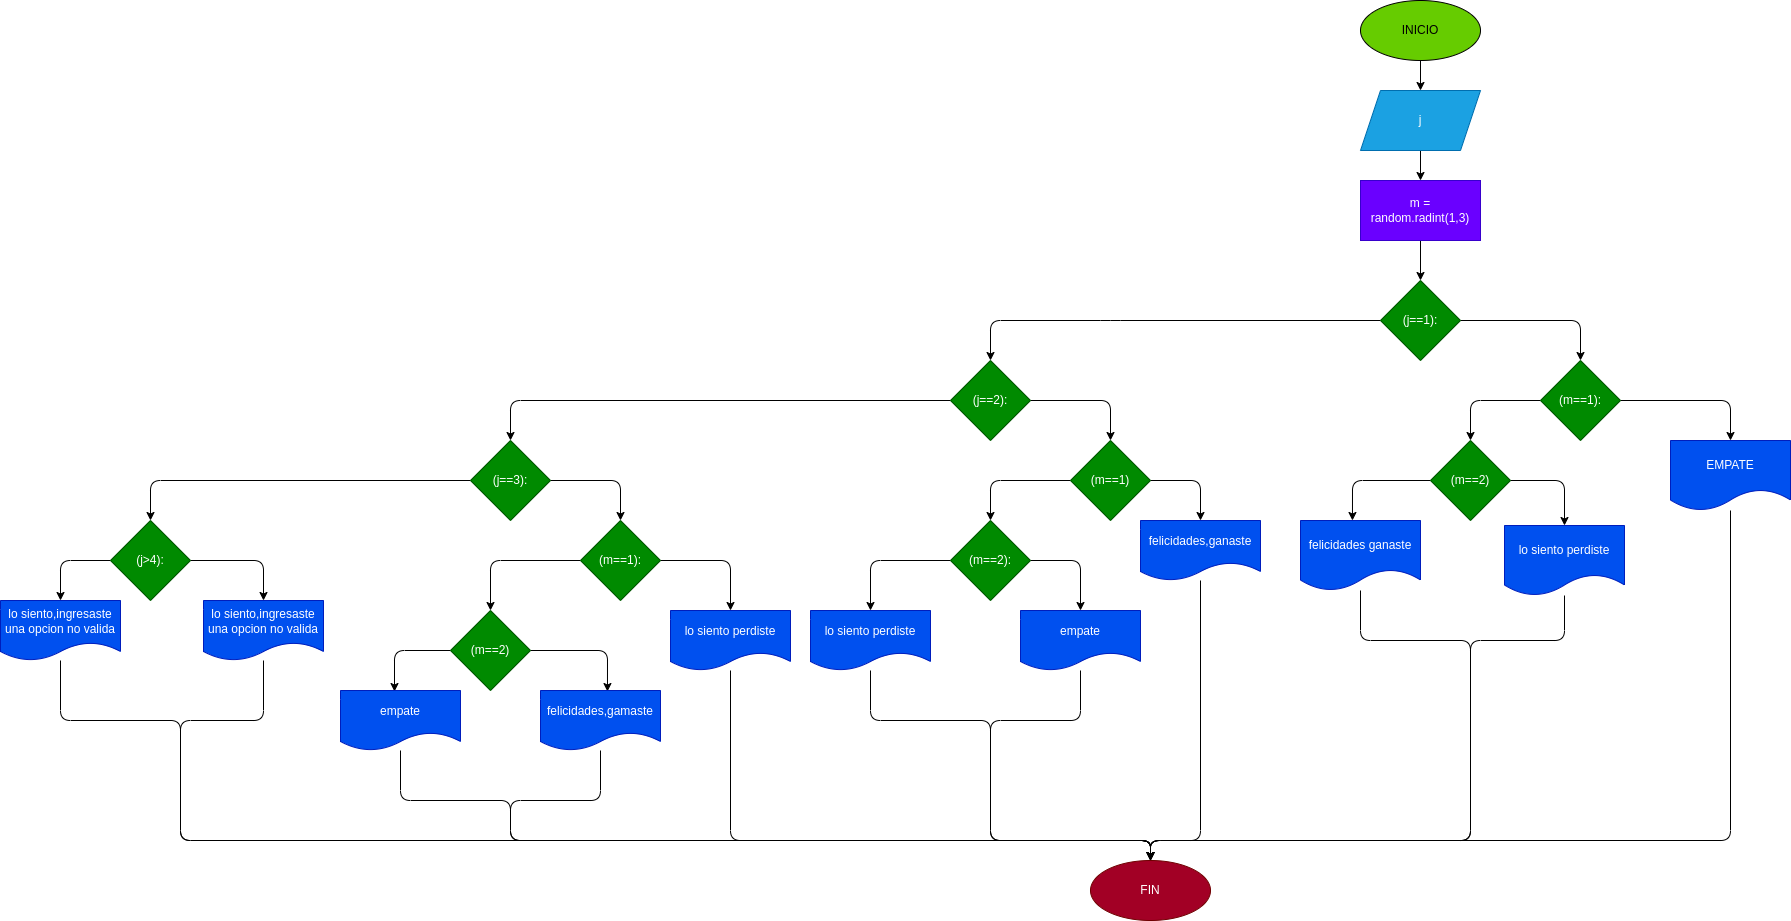

The diagram above was exported from draw.io. Its source (the exported page's mxGraphModel, read from the mxfile embedded in the PNG):
<mxGraphModel dx="2307" dy="411" grid="1" gridSize="10" guides="1" tooltips="1" connect="1" arrows="1" fold="1" page="1" pageScale="1" pageWidth="827" pageHeight="1169" math="0" shadow="0">
  <root>
    <mxCell id="0" />
    <mxCell id="1" parent="0" />
    <mxCell id="27" style="edgeStyle=none;html=1;entryX=0.5;entryY=0;entryDx=0;entryDy=0;" edge="1" parent="1" source="25" target="26">
      <mxGeometry relative="1" as="geometry" />
    </mxCell>
    <mxCell id="25" value="INICIO" style="ellipse;whiteSpace=wrap;html=1;fillColor=#66CC00;" vertex="1" parent="1">
      <mxGeometry x="210" y="40" width="120" height="60" as="geometry" />
    </mxCell>
    <mxCell id="29" value="" style="edgeStyle=none;html=1;" edge="1" parent="1" source="26">
      <mxGeometry relative="1" as="geometry">
        <mxPoint x="270" y="220" as="targetPoint" />
      </mxGeometry>
    </mxCell>
    <mxCell id="26" value="j" style="shape=parallelogram;perimeter=parallelogramPerimeter;whiteSpace=wrap;html=1;fixedSize=1;fillColor=#1ba1e2;fontColor=#ffffff;strokeColor=#006EAF;" vertex="1" parent="1">
      <mxGeometry x="210" y="130" width="120" height="60" as="geometry" />
    </mxCell>
    <mxCell id="34" value="" style="edgeStyle=none;html=1;" edge="1" parent="1" source="32" target="33">
      <mxGeometry relative="1" as="geometry" />
    </mxCell>
    <mxCell id="32" value="m =&lt;br&gt;random.radint(1,3)" style="rounded=0;whiteSpace=wrap;html=1;fillColor=#6a00ff;fontColor=#ffffff;strokeColor=#3700CC;" vertex="1" parent="1">
      <mxGeometry x="210" y="220" width="120" height="60" as="geometry" />
    </mxCell>
    <mxCell id="37" style="edgeStyle=none;html=1;exitX=0.5;exitY=0;exitDx=0;exitDy=0;entryX=0.5;entryY=0;entryDx=0;entryDy=0;" edge="1" parent="1" source="33" target="36">
      <mxGeometry relative="1" as="geometry">
        <Array as="points">
          <mxPoint x="430" y="360" />
        </Array>
      </mxGeometry>
    </mxCell>
    <mxCell id="47" style="edgeStyle=none;html=1;entryX=0.5;entryY=0;entryDx=0;entryDy=0;" edge="1" parent="1" source="33" target="46">
      <mxGeometry relative="1" as="geometry">
        <Array as="points">
          <mxPoint x="-40" y="360" />
          <mxPoint x="-160" y="360" />
        </Array>
      </mxGeometry>
    </mxCell>
    <mxCell id="33" value="(j==1):" style="rhombus;whiteSpace=wrap;html=1;fillColor=#008a00;direction=south;fontColor=#ffffff;strokeColor=#005700;" vertex="1" parent="1">
      <mxGeometry x="230" y="320" width="80" height="80" as="geometry" />
    </mxCell>
    <mxCell id="39" style="edgeStyle=none;html=1;exitX=1;exitY=0.5;exitDx=0;exitDy=0;entryX=0.5;entryY=0;entryDx=0;entryDy=0;" edge="1" parent="1" source="36" target="38">
      <mxGeometry relative="1" as="geometry">
        <Array as="points">
          <mxPoint x="580" y="440" />
        </Array>
      </mxGeometry>
    </mxCell>
    <mxCell id="41" style="edgeStyle=none;html=1;entryX=0.5;entryY=0;entryDx=0;entryDy=0;" edge="1" parent="1" source="36" target="40">
      <mxGeometry relative="1" as="geometry">
        <Array as="points">
          <mxPoint x="320" y="440" />
        </Array>
      </mxGeometry>
    </mxCell>
    <mxCell id="36" value="(m==1):" style="rhombus;whiteSpace=wrap;html=1;fillColor=#008a00;fontColor=#ffffff;strokeColor=#005700;" vertex="1" parent="1">
      <mxGeometry x="390" y="400" width="80" height="80" as="geometry" />
    </mxCell>
    <mxCell id="79" style="edgeStyle=none;html=1;entryX=0.5;entryY=0;entryDx=0;entryDy=0;" edge="1" parent="1" source="38" target="78">
      <mxGeometry relative="1" as="geometry">
        <Array as="points">
          <mxPoint x="580" y="880" />
          <mxPoint y="880" />
        </Array>
      </mxGeometry>
    </mxCell>
    <mxCell id="38" value="EMPATE" style="shape=document;whiteSpace=wrap;html=1;boundedLbl=1;fillColor=#0050ef;fontColor=#ffffff;strokeColor=#001DBC;" vertex="1" parent="1">
      <mxGeometry x="520" y="480" width="120" height="70" as="geometry" />
    </mxCell>
    <mxCell id="44" style="edgeStyle=none;html=1;entryX=0.433;entryY=0;entryDx=0;entryDy=0;entryPerimeter=0;" edge="1" parent="1" source="40" target="42">
      <mxGeometry relative="1" as="geometry">
        <Array as="points">
          <mxPoint x="202" y="520" />
        </Array>
      </mxGeometry>
    </mxCell>
    <mxCell id="45" style="edgeStyle=none;html=1;exitX=1;exitY=0.5;exitDx=0;exitDy=0;entryX=0.5;entryY=0;entryDx=0;entryDy=0;" edge="1" parent="1" source="40" target="43">
      <mxGeometry relative="1" as="geometry">
        <Array as="points">
          <mxPoint x="414" y="520" />
        </Array>
      </mxGeometry>
    </mxCell>
    <mxCell id="40" value="(m==2)" style="rhombus;whiteSpace=wrap;html=1;fillColor=#008a00;fontColor=#ffffff;strokeColor=#005700;" vertex="1" parent="1">
      <mxGeometry x="280" y="480" width="80" height="80" as="geometry" />
    </mxCell>
    <mxCell id="81" style="edgeStyle=none;html=1;entryX=0.5;entryY=0;entryDx=0;entryDy=0;" edge="1" parent="1" source="42" target="78">
      <mxGeometry relative="1" as="geometry">
        <Array as="points">
          <mxPoint x="210" y="680" />
          <mxPoint x="320" y="680" />
          <mxPoint x="320" y="880" />
          <mxPoint y="880" />
        </Array>
      </mxGeometry>
    </mxCell>
    <mxCell id="42" value="felicidades ganaste" style="shape=document;whiteSpace=wrap;html=1;boundedLbl=1;fillColor=#0050ef;fontColor=#ffffff;strokeColor=#001DBC;" vertex="1" parent="1">
      <mxGeometry x="150" y="560" width="120" height="70" as="geometry" />
    </mxCell>
    <mxCell id="80" style="edgeStyle=none;html=1;" edge="1" parent="1" source="43">
      <mxGeometry relative="1" as="geometry">
        <mxPoint y="900" as="targetPoint" />
        <Array as="points">
          <mxPoint x="414" y="680" />
          <mxPoint x="320" y="680" />
          <mxPoint x="320" y="880" />
          <mxPoint y="880" />
        </Array>
      </mxGeometry>
    </mxCell>
    <mxCell id="43" value="lo siento perdiste" style="shape=document;whiteSpace=wrap;html=1;boundedLbl=1;fillColor=#0050ef;fontColor=#ffffff;strokeColor=#001DBC;" vertex="1" parent="1">
      <mxGeometry x="354" y="565" width="120" height="70" as="geometry" />
    </mxCell>
    <mxCell id="49" style="edgeStyle=none;html=1;exitX=1;exitY=0.5;exitDx=0;exitDy=0;entryX=0.5;entryY=0;entryDx=0;entryDy=0;" edge="1" parent="1" source="46" target="48">
      <mxGeometry relative="1" as="geometry">
        <Array as="points">
          <mxPoint x="-40" y="440" />
        </Array>
      </mxGeometry>
    </mxCell>
    <mxCell id="59" style="edgeStyle=none;html=1;entryX=0.5;entryY=0;entryDx=0;entryDy=0;" edge="1" parent="1" source="46" target="58">
      <mxGeometry relative="1" as="geometry">
        <Array as="points">
          <mxPoint x="-640" y="440" />
        </Array>
      </mxGeometry>
    </mxCell>
    <mxCell id="46" value="(j==2):" style="rhombus;whiteSpace=wrap;html=1;fillColor=#008a00;fontColor=#ffffff;strokeColor=#005700;" vertex="1" parent="1">
      <mxGeometry x="-200" y="400" width="80" height="80" as="geometry" />
    </mxCell>
    <mxCell id="51" style="edgeStyle=none;html=1;exitX=1;exitY=0.5;exitDx=0;exitDy=0;entryX=0.5;entryY=0;entryDx=0;entryDy=0;" edge="1" parent="1" source="48" target="50">
      <mxGeometry relative="1" as="geometry">
        <Array as="points">
          <mxPoint x="50" y="520" />
        </Array>
      </mxGeometry>
    </mxCell>
    <mxCell id="53" style="edgeStyle=none;html=1;entryX=0.5;entryY=0;entryDx=0;entryDy=0;" edge="1" parent="1" source="48" target="52">
      <mxGeometry relative="1" as="geometry">
        <Array as="points">
          <mxPoint x="-160" y="520" />
        </Array>
      </mxGeometry>
    </mxCell>
    <mxCell id="48" value="(m==1)" style="rhombus;whiteSpace=wrap;html=1;fillColor=#008a00;fontColor=#ffffff;strokeColor=#005700;" vertex="1" parent="1">
      <mxGeometry x="-80" y="480" width="80" height="80" as="geometry" />
    </mxCell>
    <mxCell id="82" style="edgeStyle=none;html=1;entryX=0.5;entryY=0;entryDx=0;entryDy=0;" edge="1" parent="1" source="50" target="78">
      <mxGeometry relative="1" as="geometry">
        <Array as="points">
          <mxPoint x="50" y="880" />
          <mxPoint y="880" />
        </Array>
      </mxGeometry>
    </mxCell>
    <mxCell id="50" value="felicidades,ganaste" style="shape=document;whiteSpace=wrap;html=1;boundedLbl=1;fillColor=#0050ef;fontColor=#ffffff;strokeColor=#001DBC;" vertex="1" parent="1">
      <mxGeometry x="-10" y="560" width="120" height="60" as="geometry" />
    </mxCell>
    <mxCell id="56" style="edgeStyle=none;html=1;entryX=0.5;entryY=0;entryDx=0;entryDy=0;" edge="1" parent="1" source="52" target="55">
      <mxGeometry relative="1" as="geometry">
        <Array as="points">
          <mxPoint x="-280" y="600" />
        </Array>
      </mxGeometry>
    </mxCell>
    <mxCell id="57" style="edgeStyle=none;html=1;exitX=1;exitY=0.5;exitDx=0;exitDy=0;entryX=0.5;entryY=0;entryDx=0;entryDy=0;" edge="1" parent="1" source="52" target="54">
      <mxGeometry relative="1" as="geometry">
        <Array as="points">
          <mxPoint x="-70" y="600" />
        </Array>
      </mxGeometry>
    </mxCell>
    <mxCell id="52" value="(m==2):" style="rhombus;whiteSpace=wrap;html=1;fillColor=#008a00;fontColor=#ffffff;strokeColor=#005700;" vertex="1" parent="1">
      <mxGeometry x="-200" y="560" width="80" height="80" as="geometry" />
    </mxCell>
    <mxCell id="84" style="edgeStyle=none;html=1;entryX=0.5;entryY=0;entryDx=0;entryDy=0;" edge="1" parent="1" source="54" target="78">
      <mxGeometry relative="1" as="geometry">
        <Array as="points">
          <mxPoint x="-70" y="760" />
          <mxPoint x="-160" y="760" />
          <mxPoint x="-160" y="880" />
          <mxPoint y="880" />
        </Array>
      </mxGeometry>
    </mxCell>
    <mxCell id="54" value="empate" style="shape=document;whiteSpace=wrap;html=1;boundedLbl=1;fillColor=#0050ef;fontColor=#ffffff;strokeColor=#001DBC;" vertex="1" parent="1">
      <mxGeometry x="-130" y="650" width="120" height="60" as="geometry" />
    </mxCell>
    <mxCell id="83" style="edgeStyle=none;html=1;entryX=0.5;entryY=0;entryDx=0;entryDy=0;" edge="1" parent="1" source="55" target="78">
      <mxGeometry relative="1" as="geometry">
        <Array as="points">
          <mxPoint x="-280" y="760" />
          <mxPoint x="-160" y="760" />
          <mxPoint x="-160" y="880" />
          <mxPoint y="880" />
        </Array>
      </mxGeometry>
    </mxCell>
    <mxCell id="55" value="lo siento perdiste" style="shape=document;whiteSpace=wrap;html=1;boundedLbl=1;fillColor=#0050ef;fontColor=#ffffff;strokeColor=#001DBC;" vertex="1" parent="1">
      <mxGeometry x="-340" y="650" width="120" height="60" as="geometry" />
    </mxCell>
    <mxCell id="61" style="edgeStyle=none;html=1;exitX=1;exitY=0.5;exitDx=0;exitDy=0;entryX=0.5;entryY=0;entryDx=0;entryDy=0;" edge="1" parent="1" source="58" target="60">
      <mxGeometry relative="1" as="geometry">
        <Array as="points">
          <mxPoint x="-530" y="520" />
        </Array>
      </mxGeometry>
    </mxCell>
    <mxCell id="73" style="edgeStyle=none;html=1;entryX=0.5;entryY=0;entryDx=0;entryDy=0;" edge="1" parent="1" source="58" target="72">
      <mxGeometry relative="1" as="geometry">
        <Array as="points">
          <mxPoint x="-1000" y="520" />
        </Array>
      </mxGeometry>
    </mxCell>
    <mxCell id="58" value="(j==3):" style="rhombus;whiteSpace=wrap;html=1;fillColor=#008a00;fontColor=#ffffff;strokeColor=#005700;" vertex="1" parent="1">
      <mxGeometry x="-680" y="480" width="80" height="80" as="geometry" />
    </mxCell>
    <mxCell id="63" style="edgeStyle=none;html=1;exitX=1;exitY=0.5;exitDx=0;exitDy=0;entryX=0.5;entryY=0;entryDx=0;entryDy=0;" edge="1" parent="1" source="60" target="62">
      <mxGeometry relative="1" as="geometry">
        <Array as="points">
          <mxPoint x="-420" y="600" />
        </Array>
      </mxGeometry>
    </mxCell>
    <mxCell id="67" style="edgeStyle=none;html=1;entryX=0.5;entryY=0;entryDx=0;entryDy=0;" edge="1" parent="1" source="60" target="66">
      <mxGeometry relative="1" as="geometry">
        <Array as="points">
          <mxPoint x="-660" y="600" />
        </Array>
      </mxGeometry>
    </mxCell>
    <mxCell id="60" value="(m==1):" style="rhombus;whiteSpace=wrap;html=1;fillColor=#008a00;fontColor=#ffffff;strokeColor=#005700;" vertex="1" parent="1">
      <mxGeometry x="-570" y="560" width="80" height="80" as="geometry" />
    </mxCell>
    <mxCell id="85" style="edgeStyle=none;html=1;entryX=0.5;entryY=0;entryDx=0;entryDy=0;" edge="1" parent="1" source="62" target="78">
      <mxGeometry relative="1" as="geometry">
        <Array as="points">
          <mxPoint x="-420" y="880" />
          <mxPoint y="880" />
        </Array>
      </mxGeometry>
    </mxCell>
    <mxCell id="62" value="lo siento perdiste" style="shape=document;whiteSpace=wrap;html=1;boundedLbl=1;fillColor=#0050ef;fontColor=#ffffff;strokeColor=#001DBC;" vertex="1" parent="1">
      <mxGeometry x="-480" y="650" width="120" height="60" as="geometry" />
    </mxCell>
    <mxCell id="70" style="edgeStyle=none;html=1;exitX=0;exitY=0.5;exitDx=0;exitDy=0;entryX=0.45;entryY=0.017;entryDx=0;entryDy=0;entryPerimeter=0;" edge="1" parent="1" source="66" target="69">
      <mxGeometry relative="1" as="geometry">
        <Array as="points">
          <mxPoint x="-756" y="690" />
        </Array>
      </mxGeometry>
    </mxCell>
    <mxCell id="71" style="edgeStyle=none;html=1;exitX=1;exitY=0.5;exitDx=0;exitDy=0;entryX=0.558;entryY=0.017;entryDx=0;entryDy=0;entryPerimeter=0;" edge="1" parent="1" source="66" target="68">
      <mxGeometry relative="1" as="geometry">
        <Array as="points">
          <mxPoint x="-543" y="690" />
        </Array>
      </mxGeometry>
    </mxCell>
    <mxCell id="66" value="(m==2)" style="rhombus;whiteSpace=wrap;html=1;fillColor=#008a00;fontColor=#ffffff;strokeColor=#005700;" vertex="1" parent="1">
      <mxGeometry x="-700" y="650" width="80" height="80" as="geometry" />
    </mxCell>
    <mxCell id="87" style="edgeStyle=none;html=1;" edge="1" parent="1" source="68">
      <mxGeometry relative="1" as="geometry">
        <mxPoint y="900" as="targetPoint" />
        <Array as="points">
          <mxPoint x="-550" y="840" />
          <mxPoint x="-640" y="840" />
          <mxPoint x="-640" y="880" />
          <mxPoint y="880" />
        </Array>
      </mxGeometry>
    </mxCell>
    <mxCell id="68" value="felicidades,gamaste" style="shape=document;whiteSpace=wrap;html=1;boundedLbl=1;fillColor=#0050ef;fontColor=#ffffff;strokeColor=#001DBC;" vertex="1" parent="1">
      <mxGeometry x="-610" y="730" width="120" height="60" as="geometry" />
    </mxCell>
    <mxCell id="86" style="edgeStyle=none;html=1;entryX=0.5;entryY=0;entryDx=0;entryDy=0;" edge="1" parent="1" source="69" target="78">
      <mxGeometry relative="1" as="geometry">
        <Array as="points">
          <mxPoint x="-750" y="840" />
          <mxPoint x="-640" y="840" />
          <mxPoint x="-640" y="880" />
          <mxPoint y="880" />
        </Array>
      </mxGeometry>
    </mxCell>
    <mxCell id="69" value="empate" style="shape=document;whiteSpace=wrap;html=1;boundedLbl=1;fillColor=#0050ef;fontColor=#ffffff;strokeColor=#001DBC;" vertex="1" parent="1">
      <mxGeometry x="-810" y="730" width="120" height="60" as="geometry" />
    </mxCell>
    <mxCell id="76" style="edgeStyle=none;html=1;exitX=0;exitY=0.5;exitDx=0;exitDy=0;entryX=0.5;entryY=0;entryDx=0;entryDy=0;" edge="1" parent="1" source="72" target="75">
      <mxGeometry relative="1" as="geometry">
        <Array as="points">
          <mxPoint x="-1090" y="600" />
        </Array>
      </mxGeometry>
    </mxCell>
    <mxCell id="77" style="edgeStyle=none;html=1;exitX=1;exitY=0.5;exitDx=0;exitDy=0;entryX=0.5;entryY=0;entryDx=0;entryDy=0;" edge="1" parent="1" source="72" target="74">
      <mxGeometry relative="1" as="geometry">
        <Array as="points">
          <mxPoint x="-887" y="600" />
        </Array>
      </mxGeometry>
    </mxCell>
    <mxCell id="72" value="(j&amp;gt;4):" style="rhombus;whiteSpace=wrap;html=1;fillColor=#008a00;fontColor=#ffffff;strokeColor=#005700;" vertex="1" parent="1">
      <mxGeometry x="-1040" y="560" width="80" height="80" as="geometry" />
    </mxCell>
    <mxCell id="89" style="edgeStyle=none;html=1;" edge="1" parent="1" source="74">
      <mxGeometry relative="1" as="geometry">
        <mxPoint y="900" as="targetPoint" />
        <Array as="points">
          <mxPoint x="-887" y="760" />
          <mxPoint x="-970" y="760" />
          <mxPoint x="-970" y="880" />
          <mxPoint y="880" />
        </Array>
      </mxGeometry>
    </mxCell>
    <mxCell id="74" value="lo siento,ingresaste una opcion no valida" style="shape=document;whiteSpace=wrap;html=1;boundedLbl=1;fillColor=#0050ef;fontColor=#ffffff;strokeColor=#001DBC;" vertex="1" parent="1">
      <mxGeometry x="-947" y="640" width="120" height="60" as="geometry" />
    </mxCell>
    <mxCell id="88" style="edgeStyle=none;html=1;entryX=0.5;entryY=0;entryDx=0;entryDy=0;" edge="1" parent="1" source="75" target="78">
      <mxGeometry relative="1" as="geometry">
        <Array as="points">
          <mxPoint x="-1090" y="760" />
          <mxPoint x="-970" y="760" />
          <mxPoint x="-970" y="880" />
          <mxPoint y="880" />
        </Array>
      </mxGeometry>
    </mxCell>
    <mxCell id="75" value="lo siento,ingresaste una opcion no valida" style="shape=document;whiteSpace=wrap;html=1;boundedLbl=1;fillColor=#0050ef;fontColor=#ffffff;strokeColor=#001DBC;" vertex="1" parent="1">
      <mxGeometry x="-1150" y="640" width="120" height="60" as="geometry" />
    </mxCell>
    <mxCell id="78" value="FIN" style="ellipse;whiteSpace=wrap;html=1;fillColor=#a20025;fontColor=#ffffff;strokeColor=#6F0000;" vertex="1" parent="1">
      <mxGeometry x="-60" y="900" width="120" height="60" as="geometry" />
    </mxCell>
  </root>
</mxGraphModel>